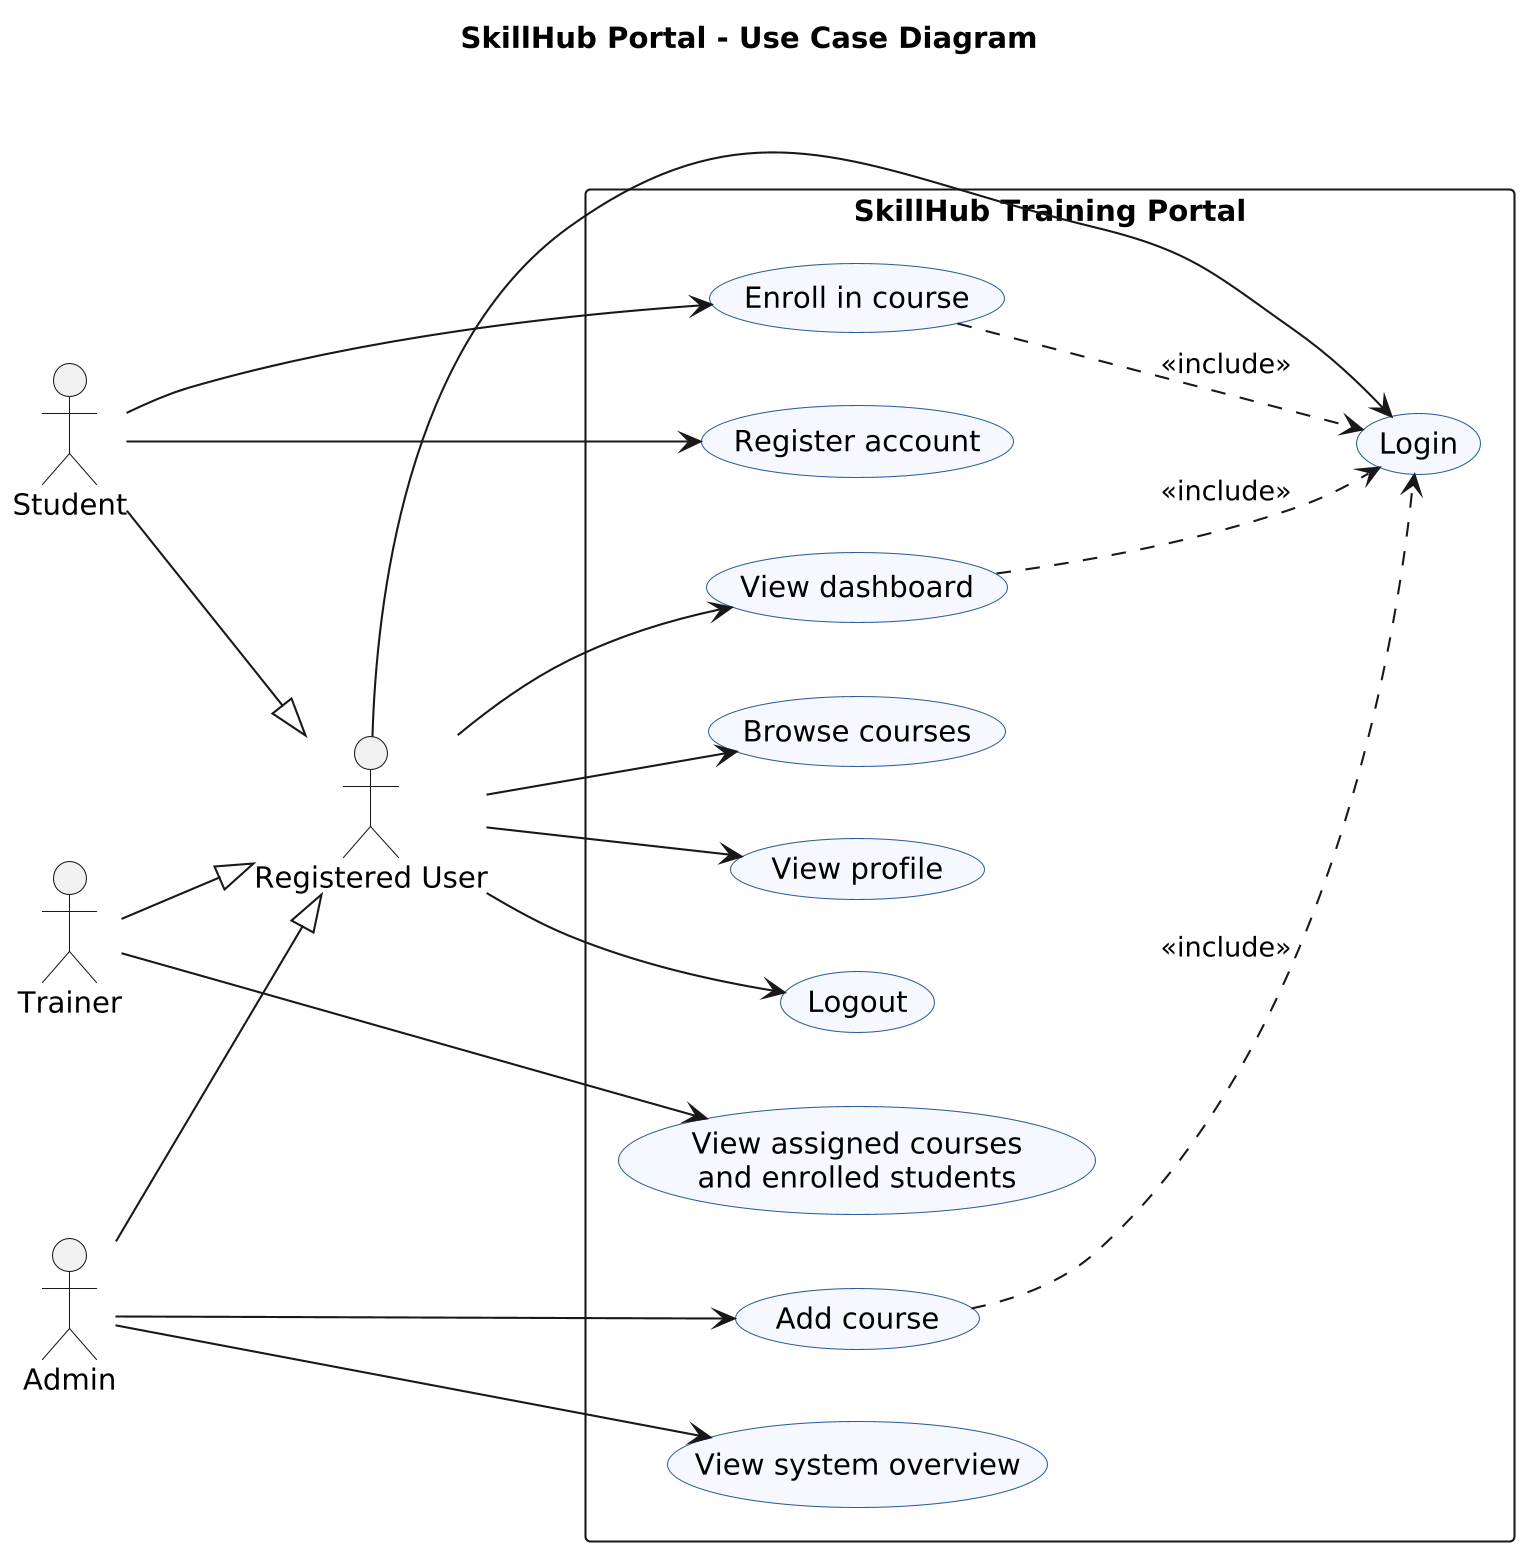

The diagram above was rendered by PlantUML. Its source (embedded in the PNG):
@startuml
skinparamlocked dpi 200
title SkillHub Portal - Use Case Diagram
left to right direction
skinparam shadowing false
skinparam packageStyle rectangle
skinparam usecase {
  BackgroundColor #F5F9FF
  BorderColor #2B5C9E
}

actor "Student" as S
actor "Trainer" as T
actor "Admin" as A
actor "Registered User" as U

S --|> U
T --|> U
A --|> U

rectangle "SkillHub Training Portal" {
  usecase "Login" as UC2
  usecase "Logout" as UC3
  usecase "View dashboard" as UC4
  usecase "Browse courses" as UC5
  usecase "View profile" as UC7

  usecase "Register account" as UC1
  usecase "Enroll in course" as UC6

  usecase "View assigned courses\nand enrolled students" as UC8

  usecase "Add course" as UC9
  usecase "View system overview" as UC10
}

U --> UC2
U --> UC3
U --> UC4
U --> UC5
U --> UC7

S --> UC1
S --> UC6
T --> UC8
A --> UC9
A --> UC10

UC4 ..> UC2 : <<include>>
UC6 ..> UC2 : <<include>>
UC9 ..> UC2 : <<include>>
@enduml